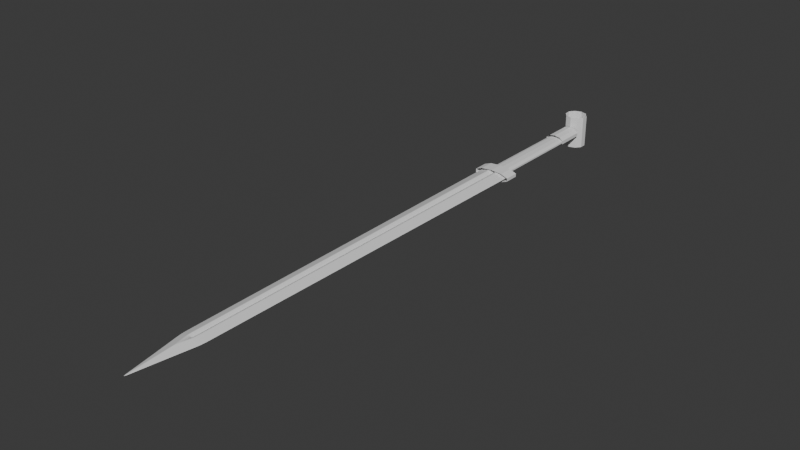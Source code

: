 # Source: sword.blend  (saved by Blender 4.4.32; exported with 4.5.12 LTS)
import bpy
from mathutils import Matrix  # noqa: F401  (used for matrix-valued properties, if any)

bpy.ops.wm.read_factory_settings(use_empty=True)
scene = bpy.context.scene
scene.name = 'Scene'

# ---- collections
col_collection = bpy.data.collections.new('Collection'); scene.collection.children.link(col_collection)
col_swordreference = bpy.data.collections.new('swordReference'); col_collection.children.link(col_swordreference)
col_swordreference_1 = bpy.data.collections.new('SwordReference'); col_collection.children.link(col_swordreference_1)

# ---- materials (node trees are filled in below, after node groups)
mat_material = bpy.data.materials.new('Material')
mat_material.alpha_threshold = 0.0
mat_material.roughness = 0.5
mat_material.line_color = (0.0, 0.0, 0.0, 1.0)

# ---- material node trees
mat_material.use_nodes = True; mat_material.node_tree.nodes.clear()
_N = mat_material.node_tree.nodes; _L = mat_material.node_tree.links
n0 = _N.new('ShaderNodeOutputMaterial'); n0.name = 'Material Output'; n0.location = (300, 300)
n1 = _N.new('ShaderNodeBsdfPrincipled'); n1.name = 'Principled BSDF'; n1.location = (10, 300)
n1.inputs[3].default_value = 1.45
_L.new(n1.outputs[0], n0.inputs[0])
n0.is_active_output = True

# ---- world
world_world = bpy.data.worlds.new('World'); scene.world = world_world
world_world.use_nodes = True; world_world.node_tree.nodes.clear()
_N = world_world.node_tree.nodes; _L = world_world.node_tree.links
n0 = _N.new('ShaderNodeOutputWorld'); n0.name = 'World Output'; n0.location = (300, 300)
n1 = _N.new('ShaderNodeBackground'); n1.name = 'Background'; n1.location = (10, 300)
n1.inputs[0].default_value = (0.05088, 0.05088, 0.05088, 1.0)
_L.new(n1.outputs[0], n0.inputs[0])
n0.is_active_output = True
world_world.color = (0.05088, 0.05088, 0.05088)
world_world.sun_shadow_jitter_overblur = 0.0

# ---- meshes
me_cube = bpy.data.meshes.new('Cube')
me_cube.from_pydata([(1.0, 1.0, 0.0), (0.0, -1.0, 0.0), (-1.0, 1.0, 0.0), (-1.0, 0.0, 0.0), (0.0, 1.0, 0.2343), (1.0, 0.0, 0.0), (0.0, 1.0, -0.2343), (0.0, 0.0, 0.2347), (0.0, 0.0, -0.2347), (0.2716, 1.0, -0.7284), (-0.2716, 1.0, -0.7284), (-0.2716, 1.0, 0.7284), (0.2716, 1.0, 0.7284), (-0.2704, 0.0, -0.7296), (0.2704, 0.0, -0.7296), (0.0, -0.2387, -0.7613), (0.2704, 0.0, 0.7296), (-0.2704, 0.0, 0.7296), (0.0, -0.2387, 0.7613), (-0.2716, 1.0, 0.7284), (0.0, 1.0, 0.2343), (0.0, 1.0, -0.2343), (0.2716, 1.0, -0.7284), (-0.2716, 1.0, -0.7284), (0.2716, 1.0, 0.7284), (-1.0, 1.0, 0.0), (1.0, 1.0, 0.0), (-0.2716, 5.8, 0.7284), (0.0, 5.8, 0.2343), (0.0, 5.8, -0.2343), (0.2716, 5.8, -0.7284), (-0.2716, 5.8, -0.7284), (0.2716, 5.8, 0.7284), (-1.0, 5.8, 0.0), (1.0, 5.8, 0.0)], [], [(5, 16, 18, 1), (18, 17, 3, 1), (11, 2, 3, 17), (2, 10, 13, 3), (9, 0, 5, 14), (3, 13, 15, 1), (15, 14, 5, 1), (0, 12, 16, 5), (10, 2, 25, 23), (11, 17, 7, 4), (6, 10, 23, 21), (0, 9, 22, 26), (13, 8, 14, 15), (16, 7, 17, 18), (4, 12, 24, 20), (12, 0, 26, 24), (6, 8, 13, 10), (4, 7, 16, 12), (2, 11, 19, 25), (9, 14, 8, 6), (9, 6, 21, 22), (11, 4, 20, 19), (20, 24, 32, 28), (22, 21, 29, 30), (25, 19, 27, 33), (19, 20, 28, 27), (23, 25, 33, 31), (26, 22, 30, 34), (24, 26, 34, 32), (21, 23, 31, 29)])
_uv = me_cube.uv_layers.new(name='UVMap')
_uv.uv.foreach_set('vector', [0.625, 0.625, 0.7162, 0.625, 0.7202, 0.6548, 0.625, 0.75, 0.75, 0.6548, 0.7838, 0.625, 0.875, 0.625, 0.75, 0.75, 0.784, 0.5, 0.875, 0.5, 0.875, 0.625, 0.7838, 0.625, 0.125, 0.5, 0.216, 0.5, 0.2162, 0.625, 0.125, 0.625, 0.284, 0.5, 0.375, 0.5, 0.375, 0.625, 0.2838, 0.625, 0.125, 0.625, 0.2162, 0.625, 0.2202, 0.6548, 0.125, 0.75, 0.25, 0.6548, 0.2838, 0.625, 0.375, 0.625, 0.25, 0.75, 0.625, 0.5, 0.716, 0.5, 0.7162, 0.625, 0.625, 0.625, 0.216, 0.5, 0.125, 0.5, 0.125, 0.5, 0.216, 0.5, 0.784, 0.5, 0.7838, 0.625, 0.75, 0.625, 0.75, 0.5, 0.25, 0.5, 0.216, 0.5, 0.216, 0.5, 0.25, 0.5, 0.375, 0.5, 0.284, 0.5, 0.284, 0.5, 0.375, 0.5, 0.2162, 0.625, 0.2247, 0.6334, 0.2331, 0.6419, 0.2202, 0.6548, 0.75, 0.6419, 0.7669, 0.6334, 0.7838, 0.625, 0.75, 0.6548, 0.75, 0.5, 0.716, 0.5, 0.716, 0.5, 0.75, 0.5, 0.716, 0.5, 0.625, 0.5, 0.625, 0.5, 0.716, 0.5, 0.25, 0.5, 0.25, 0.625, 0.2162, 0.625, 0.216, 0.5, 0.75, 0.5, 0.75, 0.625, 0.7162, 0.625, 0.716, 0.5, 0.875, 0.5, 0.784, 0.5, 0.784, 0.5, 0.875, 0.5, 0.284, 0.5, 0.2838, 0.625, 0.25, 0.625, 0.25, 0.5, 0.284, 0.5, 0.25, 0.5, 0.25, 0.5, 0.284, 0.5, 0.784, 0.5, 0.75, 0.5, 0.75, 0.5, 0.784, 0.5, 0.75, 0.5, 0.716, 0.5, 0.716, 0.5, 0.75, 0.5, 0.284, 0.5, 0.25, 0.5, 0.25, 0.5, 0.284, 0.5, 0.875, 0.5, 0.784, 0.5, 0.784, 0.5, 0.875, 0.5, 0.784, 0.5, 0.75, 0.5, 0.75, 0.5, 0.784, 0.5, 0.216, 0.5, 0.125, 0.5, 0.125, 0.5, 0.216, 0.5, 0.375, 0.5, 0.284, 0.5, 0.284, 0.5, 0.375, 0.5, 0.716, 0.5, 0.625, 0.5, 0.625, 0.5, 0.716, 0.5, 0.25, 0.5, 0.216, 0.5, 0.216, 0.5, 0.25, 0.5])
me_cube.materials.append(mat_material)
me_cube.use_mirror_vertex_groups = False
me_cube.update()
me_cylinder = bpy.data.meshes.new('Cylinder')
me_cylinder.from_pydata([(0.0, 1.0, -1.0), (0.0, 1.0, 1.0), (0.5878, 0.809, -1.0), (0.5878, 0.809, 1.0), (0.9511, 0.309, -1.0), (0.9511, 0.309, 1.0), (0.9511, -0.309, -1.0), (0.9511, -0.309, 1.0), (0.5878, -0.809, -1.0), (0.5878, -0.809, 1.0), (0.0, -1.0, -1.0), (0.0, -1.0, 1.0), (-0.5878, -0.809, -1.0), (-0.5878, -0.809, 1.0), (-0.9511, -0.309, -1.0), (-0.9511, -0.309, 1.0), (-0.9511, 0.309, -1.0), (-0.9511, 0.309, 1.0), (-0.5878, 0.809, -1.0), (-0.5878, 0.809, 1.0)], [], [(0, 1, 3, 2), (2, 3, 5, 4), (4, 5, 7, 6), (6, 7, 9, 8), (8, 9, 11, 10), (10, 11, 13, 12), (12, 13, 15, 14), (14, 15, 17, 16), (16, 17, 19, 18), (18, 19, 1, 0)])
_uv = me_cylinder.uv_layers.new(name='UVMap')
_uv.uv.foreach_set('vector', [1.0, 0.0, 1.0, 1.0, 0.9, 1.0, 0.9, 0.0, 0.9, 0.0, 0.9, 1.0, 0.8, 1.0, 0.8, 0.0, 0.8, 0.0, 0.8, 1.0, 0.7, 1.0, 0.7, 0.0, 0.7, 0.0, 0.7, 1.0, 0.6, 1.0, 0.6, 0.0, 0.6, 0.0, 0.6, 1.0, 0.5, 1.0, 0.5, 0.0, 0.5, 0.0, 0.5, 1.0, 0.4, 1.0, 0.4, 0.0, 0.4, 0.0, 0.4, 1.0, 0.3, 1.0, 0.3, 0.0, 0.3, 0.0, 0.3, 1.0, 0.2, 1.0, 0.2, 0.0, 0.2, 0.0, 0.2, 1.0, 0.1, 1.0, 0.1, 0.0, 0.1, 0.0, 0.1, 1.0, -7.451e-08, 1.0, -7.451e-08, 0.0])
me_cylinder.update()
me_cylinder_001 = bpy.data.meshes.new('Cylinder.001')
me_cylinder_001.from_pydata([(0.0, 1.0, -1.0), (0.0, 1.0, 1.0), (0.5878, 0.809, -1.0), (0.5878, 0.809, 1.0), (0.9511, 0.309, -1.0), (0.9511, 0.309, 1.0), (0.9511, -0.309, -1.0), (0.9511, -0.309, 1.0), (0.5878, -0.809, -1.0), (0.5878, -0.809, 1.0), (0.0, -1.0, -1.0), (0.0, -1.0, 1.0), (-0.5878, -0.809, -1.0), (-0.5878, -0.809, 1.0), (-0.9511, -0.309, -1.0), (-0.9511, -0.309, 1.0), (-0.9511, 0.309, -1.0), (-0.9511, 0.309, 1.0), (-0.5878, 0.809, -1.0), (-0.5878, 0.809, 1.0)], [], [(0, 1, 3, 2), (2, 3, 5, 4), (4, 5, 7, 6), (6, 7, 9, 8), (8, 9, 11, 10), (10, 11, 13, 12), (12, 13, 15, 14), (14, 15, 17, 16), (16, 17, 19, 18), (18, 19, 1, 0)])
_uv = me_cylinder_001.uv_layers.new(name='UVMap')
_uv.uv.foreach_set('vector', [1.0, 0.0, 1.0, 1.0, 0.9, 1.0, 0.9, 0.0, 0.9, 0.0, 0.9, 1.0, 0.8, 1.0, 0.8, 0.0, 0.8, 0.0, 0.8, 1.0, 0.7, 1.0, 0.7, 0.0, 0.7, 0.0, 0.7, 1.0, 0.6, 1.0, 0.6, 0.0, 0.6, 0.0, 0.6, 1.0, 0.5, 1.0, 0.5, 0.0, 0.5, 0.0, 0.5, 1.0, 0.4, 1.0, 0.4, 0.0, 0.4, 0.0, 0.4, 1.0, 0.3, 1.0, 0.3, 0.0, 0.3, 0.0, 0.3, 1.0, 0.2, 1.0, 0.2, 0.0, 0.2, 0.0, 0.2, 1.0, 0.1, 1.0, 0.1, 0.0, 0.1, 0.0, 0.1, 1.0, -7.451e-08, 1.0, -7.451e-08, 0.0])
me_cylinder_001.update()
me_cylinder_002 = bpy.data.meshes.new('Cylinder.002')
me_cylinder_002.from_pydata([(0.0, 1.0, -1.0), (0.0, 1.0, 1.0), (0.5878, 0.809, -1.0), (0.5878, 0.809, 1.0), (0.9511, 0.309, -1.0), (0.9511, 0.309, 1.0), (0.9511, -0.309, -1.0), (0.9511, -0.309, 1.0), (0.5878, -0.809, -1.0), (0.5878, -0.809, 1.0), (0.0, -1.0, -1.0), (0.0, -1.0, 1.0), (-0.5878, -0.809, -1.0), (-0.5878, -0.809, 1.0), (-0.9511, -0.309, -1.0), (-0.9511, -0.309, 1.0), (-0.9511, 0.309, -1.0), (-0.9511, 0.309, 1.0), (-0.5878, 0.809, -1.0), (-0.5878, 0.809, 1.0)], [], [(0, 1, 3, 2), (2, 3, 5, 4), (4, 5, 7, 6), (6, 7, 9, 8), (8, 9, 11, 10), (10, 11, 13, 12), (12, 13, 15, 14), (14, 15, 17, 16), (16, 17, 19, 18), (18, 19, 1, 0)])
_uv = me_cylinder_002.uv_layers.new(name='UVMap')
_uv.uv.foreach_set('vector', [1.0, 0.0, 1.0, 1.0, 0.9, 1.0, 0.9, 0.0, 0.9, 0.0, 0.9, 1.0, 0.8, 1.0, 0.8, 0.0, 0.8, 0.0, 0.8, 1.0, 0.7, 1.0, 0.7, 0.0, 0.7, 0.0, 0.7, 1.0, 0.6, 1.0, 0.6, 0.0, 0.6, 0.0, 0.6, 1.0, 0.5, 1.0, 0.5, 0.0, 0.5, 0.0, 0.5, 1.0, 0.4, 1.0, 0.4, 0.0, 0.4, 0.0, 0.4, 1.0, 0.3, 1.0, 0.3, 0.0, 0.3, 0.0, 0.3, 1.0, 0.2, 1.0, 0.2, 0.0, 0.2, 0.0, 0.2, 1.0, 0.1, 1.0, 0.1, 0.0, 0.1, 0.0, 0.1, 1.0, -7.451e-08, 1.0, -7.451e-08, 0.0])
me_cylinder_002.update()
me_cylinder_003 = bpy.data.meshes.new('Cylinder.003')
me_cylinder_003.from_pydata([(0.0, 1.0, -1.0), (0.0, 1.0, 1.0), (0.5878, 0.809, -1.0), (0.5878, 0.809, 1.0), (0.9511, 0.309, -1.0), (0.9511, 0.309, 1.0), (0.9511, -0.309, -1.0), (0.9511, -0.309, 1.0), (0.5878, -0.809, -1.0), (0.5878, -0.809, 1.0), (0.0, -1.0, -1.0), (0.0, -1.0, 1.0), (-0.5878, -0.809, -1.0), (-0.5878, -0.809, 1.0), (-0.9511, -0.309, -1.0), (-0.9511, -0.309, 1.0), (-0.9511, 0.309, -1.0), (-0.9511, 0.309, 1.0), (-0.5878, 0.809, -1.0), (-0.5878, 0.809, 1.0)], [], [(0, 1, 3, 2), (2, 3, 5, 4), (4, 5, 7, 6), (6, 7, 9, 8), (8, 9, 11, 10), (10, 11, 13, 12), (12, 13, 15, 14), (14, 15, 17, 16), (16, 17, 19, 18), (18, 19, 1, 0)])
_uv = me_cylinder_003.uv_layers.new(name='UVMap')
_uv.uv.foreach_set('vector', [1.0, 0.0, 1.0, 1.0, 0.9, 1.0, 0.9, 0.0, 0.9, 0.0, 0.9, 1.0, 0.8, 1.0, 0.8, 0.0, 0.8, 0.0, 0.8, 1.0, 0.7, 1.0, 0.7, 0.0, 0.7, 0.0, 0.7, 1.0, 0.6, 1.0, 0.6, 0.0, 0.6, 0.0, 0.6, 1.0, 0.5, 1.0, 0.5, 0.0, 0.5, 0.0, 0.5, 1.0, 0.4, 1.0, 0.4, 0.0, 0.4, 0.0, 0.4, 1.0, 0.3, 1.0, 0.3, 0.0, 0.3, 0.0, 0.3, 1.0, 0.2, 1.0, 0.2, 0.0, 0.2, 0.0, 0.2, 1.0, 0.1, 1.0, 0.1, 0.0, 0.1, 0.0, 0.1, 1.0, -7.451e-08, 1.0, -7.451e-08, 0.0])
me_cylinder_003.update()

# ---- objects
ob_cube = bpy.data.objects.new('Cube', me_cube)
ob_cylinder = bpy.data.objects.new('Cylinder', me_cylinder)
ob_cylinder_001 = bpy.data.objects.new('Cylinder.001', me_cylinder_001)
ob_cylinder_002 = bpy.data.objects.new('Cylinder.002', me_cylinder_002)
ob_cylinder_003 = bpy.data.objects.new('Cylinder.003', me_cylinder_003)
ob_empty = bpy.data.objects.new('Empty', None)
ob_swordreference = bpy.data.objects.new('SwordReference', None)

# ---- transforms, parenting, visibility, modifiers, constraints
ob_cube.location = (0.0, 0.0, 0.0)
ob_cube.scale = (0.18, 1.0, 0.06)
ob_cube.lock_rotations_4d = False
ob_cube.empty_display_type = 'ARROWS'
ob_cube.lineart.crease_threshold = 0.0
_m = ob_cube.modifiers.new('Subdivision', 'SUBSURF')
_m.subdivision_type = 'SIMPLE'
_m.levels = 3
_m.render_levels = 3
_m = ob_cube.modifiers.new('Subdivision.001', 'SUBSURF')
_m.render_levels = 1
_m = ob_cube.modifiers.new('SimpleDeform', 'SIMPLE_DEFORM')
_m.deform_method = 'TAPER'
_m.deform_axis = 'Y'
_m.factor = 0.35
_m.angle = 0.35
ob_cylinder.location = (0.0, 5.8, 0.0)
ob_cylinder.rotation_euler = (1.571, -0.0, 0.0)
ob_cylinder.scale = (0.2905, 0.07904, 0.1128)
ob_cylinder_001.location = (0.0, 6.683, 0.0)
ob_cylinder_001.rotation_euler = (1.571, -0.0, 0.0)
ob_cylinder_001.scale = (0.1455, 0.03959, 0.7951)
ob_cylinder_002.location = (0.0, 7.594, 0.0)
ob_cylinder_002.rotation_euler = (1.571, -0.0, 0.0)
ob_cylinder_002.scale = (0.1507, 0.08631, 0.22)
ob_cylinder_003.location = (0.0, 7.982, 0.0)
ob_cylinder_003.scale = (0.1706, 0.1616, 0.2491)
ob_empty.location = (0.0, 3.415, -0.9709)
ob_empty.scale = (1.783, 1.783, 1.783)
ob_empty.empty_display_type = 'IMAGE'
ob_empty.empty_display_size = 5.0
ob_empty.show_empty_image_perspective = False
ob_empty.use_empty_image_alpha = True
ob_empty.color = (1.0, 1.0, 1.0, 0.5)
ob_empty.hide_select = True
ob_empty.lineart.crease_threshold = 0.0
ob_swordreference.location = (0.0, 3.415, -0.9709)
ob_swordreference.scale = (1.783, 1.783, 1.783)
ob_swordreference.empty_display_type = 'IMAGE'
ob_swordreference.empty_display_size = 5.0
ob_swordreference.show_empty_image_perspective = False
ob_swordreference.use_empty_image_alpha = True
ob_swordreference.color = (1.0, 1.0, 1.0, 0.5)
ob_swordreference.hide_select = True

# ---- collection membership
col_collection.objects.link(ob_cube)
col_collection.objects.link(ob_cylinder)
col_collection.objects.link(ob_cylinder_001)
col_collection.objects.link(ob_cylinder_002)
col_collection.objects.link(ob_cylinder_003)
col_swordreference.objects.link(ob_empty)
col_swordreference_1.objects.link(ob_swordreference)

# ---- scene / render settings (as saved in the file)
scene.frame_start = 1; scene.frame_end = 250; scene.frame_set(1)
scene.render.engine = 'BLENDER_EEVEE_NEXT'
bpy.context.view_layer.update()

# ---- added for rendering (the .blend has no active camera and no usable light): camera, sun
cam_auto = bpy.data.cameras.new('AutoCamera')
cam_auto.lens = 50.0
cam_auto.sensor_width = 36.0
cam_auto.clip_end = 1000.0
ob_auto_camera = bpy.data.objects.new('AutoCamera', cam_auto)
scene.collection.objects.link(ob_auto_camera)
ob_auto_camera.location = (8.42151, -6.49792, 6.73721)
ob_auto_camera.rotation_euler = (1.09748, -7.21219e-08, 0.694738)
scene.camera = ob_auto_camera
light_auto_sun = bpy.data.lights.new('AutoSun', 'SUN')
light_auto_sun.energy = 3.0
light_auto_sun.angle = 0.0523599
ob_auto_sun = bpy.data.objects.new('AutoSun', light_auto_sun)
scene.collection.objects.link(ob_auto_sun)
ob_auto_sun.rotation_euler = (0.872665, 0.174533, 0.523599)
bpy.context.view_layer.update()
